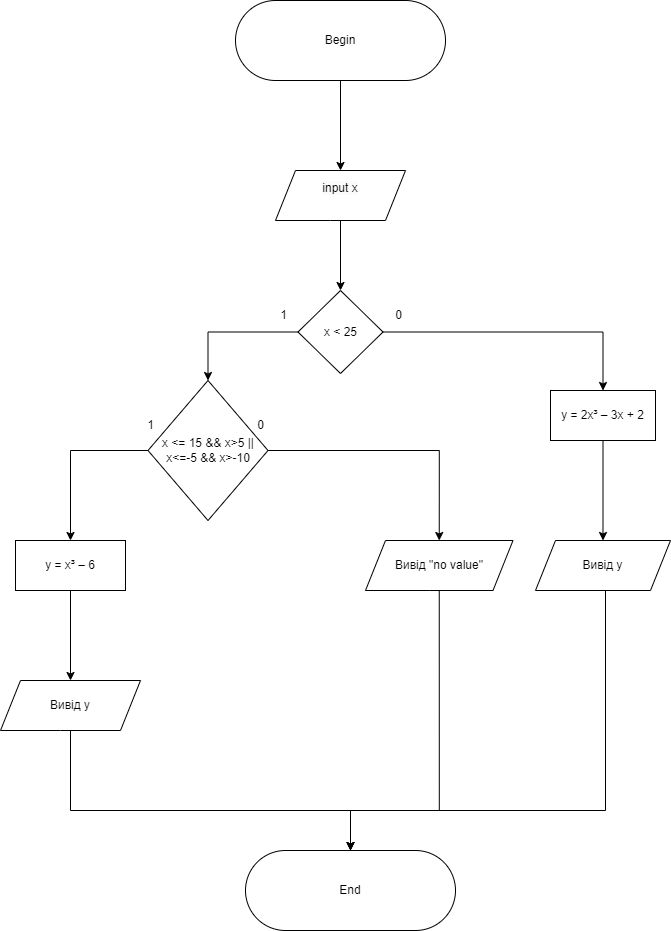

The diagram above was exported from draw.io. Its source (the exported page's mxGraphModel, read from the mxfile embedded in the PNG):
<mxGraphModel dx="1121" dy="602" grid="1" gridSize="10" guides="1" tooltips="1" connect="1" arrows="1" fold="1" page="1" pageScale="1" pageWidth="850" pageHeight="1100" math="0" shadow="0">
  <root>
    <mxCell id="0" />
    <mxCell id="1" parent="0" />
    <mxCell id="QYfmIqn0VEfUrAXzZHGp-3" value="" style="edgeStyle=orthogonalEdgeStyle;rounded=0;orthogonalLoop=1;jettySize=auto;html=1;entryX=0.5;entryY=0;entryDx=0;entryDy=0;" parent="1" source="QYfmIqn0VEfUrAXzZHGp-1" target="QYfmIqn0VEfUrAXzZHGp-6" edge="1">
      <mxGeometry relative="1" as="geometry">
        <mxPoint x="475" y="210" as="targetPoint" />
      </mxGeometry>
    </mxCell>
    <mxCell id="QYfmIqn0VEfUrAXzZHGp-1" value="Begin" style="rounded=1;whiteSpace=wrap;html=1;arcSize=50;" parent="1" vertex="1">
      <mxGeometry x="370" y="70" width="210" height="80" as="geometry" />
    </mxCell>
    <mxCell id="QYfmIqn0VEfUrAXzZHGp-5" value="End" style="rounded=1;whiteSpace=wrap;html=1;arcSize=50;" parent="1" vertex="1">
      <mxGeometry x="380" y="920" width="210" height="80" as="geometry" />
    </mxCell>
    <mxCell id="QYfmIqn0VEfUrAXzZHGp-9" value="" style="edgeStyle=orthogonalEdgeStyle;rounded=0;orthogonalLoop=1;jettySize=auto;html=1;" parent="1" source="QYfmIqn0VEfUrAXzZHGp-6" target="QYfmIqn0VEfUrAXzZHGp-8" edge="1">
      <mxGeometry relative="1" as="geometry" />
    </mxCell>
    <mxCell id="QYfmIqn0VEfUrAXzZHGp-6" value="&#10;&lt;span style=&quot;color: rgb(0, 0, 0); font-family: Helvetica; font-size: 12px; font-style: normal; font-variant-ligatures: normal; font-variant-caps: normal; font-weight: 400; letter-spacing: normal; orphans: 2; text-align: center; text-indent: 0px; text-transform: none; widows: 2; word-spacing: 0px; -webkit-text-stroke-width: 0px; background-color: rgb(251, 251, 251); text-decoration-thickness: initial; text-decoration-style: initial; text-decoration-color: initial; float: none; display: inline !important;&quot;&gt;input x&lt;/span&gt;&#10;&#10;" style="shape=parallelogram;perimeter=parallelogramPerimeter;whiteSpace=wrap;html=1;fixedSize=1;rounded=1;arcSize=0;" parent="1" vertex="1">
      <mxGeometry x="410" y="240" width="130" height="50" as="geometry" />
    </mxCell>
    <mxCell id="QYfmIqn0VEfUrAXzZHGp-11" value="" style="edgeStyle=orthogonalEdgeStyle;rounded=0;orthogonalLoop=1;jettySize=auto;html=1;entryX=0.5;entryY=0;entryDx=0;entryDy=0;" parent="1" source="QYfmIqn0VEfUrAXzZHGp-8" target="QYfmIqn0VEfUrAXzZHGp-12" edge="1">
      <mxGeometry relative="1" as="geometry">
        <mxPoint x="285" y="470" as="targetPoint" />
      </mxGeometry>
    </mxCell>
    <mxCell id="QYfmIqn0VEfUrAXzZHGp-16" value="" style="edgeStyle=orthogonalEdgeStyle;rounded=0;orthogonalLoop=1;jettySize=auto;html=1;" parent="1" source="QYfmIqn0VEfUrAXzZHGp-8" target="QYfmIqn0VEfUrAXzZHGp-15" edge="1">
      <mxGeometry relative="1" as="geometry" />
    </mxCell>
    <mxCell id="QYfmIqn0VEfUrAXzZHGp-8" value="x &amp;lt; 25" style="rhombus;whiteSpace=wrap;html=1;rounded=1;arcSize=0;" parent="1" vertex="1">
      <mxGeometry x="432.5" y="360" width="85" height="83" as="geometry" />
    </mxCell>
    <mxCell id="QYfmIqn0VEfUrAXzZHGp-22" value="" style="edgeStyle=orthogonalEdgeStyle;rounded=0;orthogonalLoop=1;jettySize=auto;html=1;entryX=0.5;entryY=0;entryDx=0;entryDy=0;" parent="1" source="QYfmIqn0VEfUrAXzZHGp-12" target="QYfmIqn0VEfUrAXzZHGp-24" edge="1">
      <mxGeometry relative="1" as="geometry">
        <mxPoint x="440" y="680" as="targetPoint" />
      </mxGeometry>
    </mxCell>
    <mxCell id="WaggHAXtqPC5RkJ_6fRn-1" style="edgeStyle=orthogonalEdgeStyle;rounded=0;orthogonalLoop=1;jettySize=auto;html=1;exitX=0;exitY=0.5;exitDx=0;exitDy=0;entryX=0.5;entryY=0;entryDx=0;entryDy=0;" edge="1" parent="1" source="QYfmIqn0VEfUrAXzZHGp-12" target="QYfmIqn0VEfUrAXzZHGp-33">
      <mxGeometry relative="1" as="geometry" />
    </mxCell>
    <mxCell id="QYfmIqn0VEfUrAXzZHGp-12" value="x &amp;lt;= 15 &amp;amp;&amp;amp; x&amp;gt;5 || x&amp;lt;=-5 &amp;amp;&amp;amp; x&amp;gt;-10" style="rhombus;whiteSpace=wrap;html=1;rounded=1;arcSize=0;" parent="1" vertex="1">
      <mxGeometry x="282.5" y="450" width="120" height="140" as="geometry" />
    </mxCell>
    <mxCell id="QYfmIqn0VEfUrAXzZHGp-13" value="1" style="text;html=1;align=center;verticalAlign=middle;resizable=0;points=[];autosize=1;strokeColor=none;fillColor=none;" parent="1" vertex="1">
      <mxGeometry x="402.5" y="370" width="30" height="30" as="geometry" />
    </mxCell>
    <mxCell id="QYfmIqn0VEfUrAXzZHGp-14" value="0" style="text;html=1;align=center;verticalAlign=middle;resizable=0;points=[];autosize=1;strokeColor=none;fillColor=none;" parent="1" vertex="1">
      <mxGeometry x="517.5" y="370" width="30" height="30" as="geometry" />
    </mxCell>
    <mxCell id="QYfmIqn0VEfUrAXzZHGp-18" value="" style="edgeStyle=orthogonalEdgeStyle;rounded=0;orthogonalLoop=1;jettySize=auto;html=1;" parent="1" source="QYfmIqn0VEfUrAXzZHGp-15" target="QYfmIqn0VEfUrAXzZHGp-17" edge="1">
      <mxGeometry relative="1" as="geometry" />
    </mxCell>
    <mxCell id="QYfmIqn0VEfUrAXzZHGp-15" value="y = 2x&lt;span id=&quot;docs-internal-guid-7211af02-7fff-24e9-0752-e9a42735ab20&quot;&gt;&lt;/span&gt;³&amp;nbsp;– 3x + 2 " style="whiteSpace=wrap;html=1;rounded=1;arcSize=0;" parent="1" vertex="1">
      <mxGeometry x="685" y="460" width="105" height="50" as="geometry" />
    </mxCell>
    <mxCell id="QYfmIqn0VEfUrAXzZHGp-66" style="edgeStyle=orthogonalEdgeStyle;rounded=0;orthogonalLoop=1;jettySize=auto;html=1;exitX=0.5;exitY=1;exitDx=0;exitDy=0;entryX=0.5;entryY=0;entryDx=0;entryDy=0;" parent="1" source="QYfmIqn0VEfUrAXzZHGp-17" target="QYfmIqn0VEfUrAXzZHGp-5" edge="1">
      <mxGeometry relative="1" as="geometry">
        <Array as="points">
          <mxPoint x="740" y="660" />
          <mxPoint x="740" y="880" />
          <mxPoint x="485" y="880" />
        </Array>
      </mxGeometry>
    </mxCell>
    <mxCell id="QYfmIqn0VEfUrAXzZHGp-17" value="Вивід y" style="shape=parallelogram;perimeter=parallelogramPerimeter;whiteSpace=wrap;html=1;fixedSize=1;rounded=1;arcSize=0;" parent="1" vertex="1">
      <mxGeometry x="670" y="610" width="135" height="50" as="geometry" />
    </mxCell>
    <mxCell id="QYfmIqn0VEfUrAXzZHGp-20" value="0" style="text;html=1;align=center;verticalAlign=middle;resizable=0;points=[];autosize=1;strokeColor=none;fillColor=none;" parent="1" vertex="1">
      <mxGeometry x="380" y="480" width="30" height="30" as="geometry" />
    </mxCell>
    <mxCell id="QYfmIqn0VEfUrAXzZHGp-65" style="edgeStyle=orthogonalEdgeStyle;rounded=0;orthogonalLoop=1;jettySize=auto;html=1;exitX=0.5;exitY=1;exitDx=0;exitDy=0;entryX=0.5;entryY=0;entryDx=0;entryDy=0;" parent="1" source="QYfmIqn0VEfUrAXzZHGp-24" target="QYfmIqn0VEfUrAXzZHGp-5" edge="1">
      <mxGeometry relative="1" as="geometry">
        <Array as="points">
          <mxPoint x="574" y="880" />
          <mxPoint x="485" y="880" />
        </Array>
      </mxGeometry>
    </mxCell>
    <mxCell id="QYfmIqn0VEfUrAXzZHGp-24" value="Вивід &quot;no value&quot;" style="shape=parallelogram;perimeter=parallelogramPerimeter;whiteSpace=wrap;html=1;fixedSize=1;rounded=1;arcSize=0;" parent="1" vertex="1">
      <mxGeometry x="500" y="610" width="147.5" height="50" as="geometry" />
    </mxCell>
    <mxCell id="QYfmIqn0VEfUrAXzZHGp-30" value="1" style="text;html=1;align=center;verticalAlign=middle;resizable=0;points=[];autosize=1;strokeColor=none;fillColor=none;" parent="1" vertex="1">
      <mxGeometry x="270" y="480" width="30" height="30" as="geometry" />
    </mxCell>
    <mxCell id="QYfmIqn0VEfUrAXzZHGp-37" value="" style="edgeStyle=orthogonalEdgeStyle;rounded=0;orthogonalLoop=1;jettySize=auto;html=1;" parent="1" source="QYfmIqn0VEfUrAXzZHGp-33" target="QYfmIqn0VEfUrAXzZHGp-34" edge="1">
      <mxGeometry relative="1" as="geometry" />
    </mxCell>
    <mxCell id="QYfmIqn0VEfUrAXzZHGp-33" value="y = x&lt;span id=&quot;docs-internal-guid-7211af02-7fff-24e9-0752-e9a42735ab20&quot;&gt;&lt;/span&gt;³&amp;nbsp;– 6" style="whiteSpace=wrap;html=1;rounded=1;arcSize=0;" parent="1" vertex="1">
      <mxGeometry x="150" y="610" width="110" height="50" as="geometry" />
    </mxCell>
    <mxCell id="QYfmIqn0VEfUrAXzZHGp-63" style="edgeStyle=orthogonalEdgeStyle;rounded=0;orthogonalLoop=1;jettySize=auto;html=1;exitX=0.5;exitY=1;exitDx=0;exitDy=0;entryX=0.5;entryY=0;entryDx=0;entryDy=0;" parent="1" source="QYfmIqn0VEfUrAXzZHGp-34" target="QYfmIqn0VEfUrAXzZHGp-5" edge="1">
      <mxGeometry relative="1" as="geometry">
        <mxPoint x="430" y="1130" as="targetPoint" />
        <Array as="points">
          <mxPoint x="205" y="880" />
          <mxPoint x="485" y="880" />
        </Array>
      </mxGeometry>
    </mxCell>
    <mxCell id="QYfmIqn0VEfUrAXzZHGp-34" value="Вивід y" style="shape=parallelogram;perimeter=parallelogramPerimeter;whiteSpace=wrap;html=1;fixedSize=1;rounded=1;arcSize=0;" parent="1" vertex="1">
      <mxGeometry x="135" y="750" width="140" height="50" as="geometry" />
    </mxCell>
  </root>
</mxGraphModel>